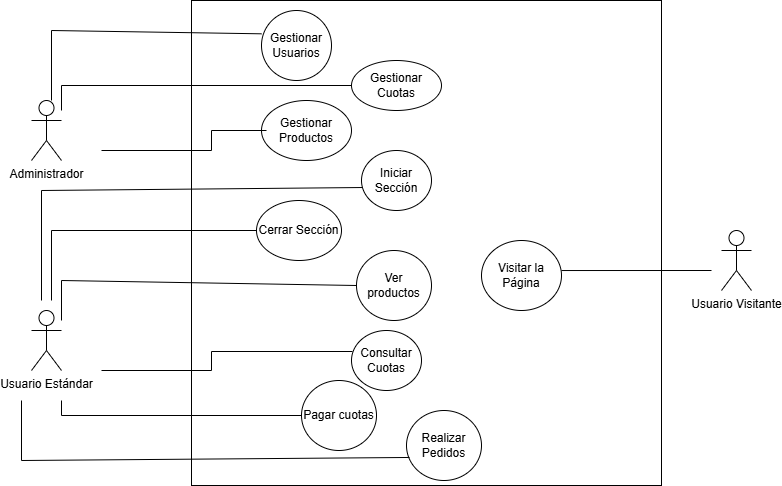

The diagram above was exported from draw.io. Its source (the exported page's mxGraphModel, read from the mxfile embedded in the PNG):
<mxGraphModel dx="864" dy="474" grid="1" gridSize="10" guides="1" tooltips="1" connect="1" arrows="1" fold="1" page="1" pageScale="1" pageWidth="827" pageHeight="1169" math="0" shadow="0">
  <root>
    <object label="" id="0">
      <mxCell />
    </object>
    <mxCell id="1" parent="0" />
    <mxCell id="_EgDC7ar-9hAzhJ-TOdP-1" value="Usuario Estándar" style="shape=umlActor;verticalLabelPosition=bottom;verticalAlign=top;html=1;outlineConnect=0;" parent="1" vertex="1">
      <mxGeometry x="50" y="320" width="30" height="60" as="geometry" />
    </mxCell>
    <mxCell id="GTPacer-jUmKYDNTKuaK-6" value="Usuario Visitante" style="shape=umlActor;verticalLabelPosition=bottom;verticalAlign=top;html=1;outlineConnect=0;" vertex="1" parent="1">
      <mxGeometry x="740" y="240" width="30" height="60" as="geometry" />
    </mxCell>
    <mxCell id="GTPacer-jUmKYDNTKuaK-7" value="Administrador" style="shape=umlActor;verticalLabelPosition=bottom;verticalAlign=top;html=1;outlineConnect=0;" vertex="1" parent="1">
      <mxGeometry x="50" y="110" width="30" height="60" as="geometry" />
    </mxCell>
    <mxCell id="GTPacer-jUmKYDNTKuaK-10" value="" style="rounded=0;whiteSpace=wrap;html=1;direction=south;fillColor=default;strokeColor=default;" vertex="1" parent="1">
      <mxGeometry x="210" y="10" width="470" height="485" as="geometry" />
    </mxCell>
    <mxCell id="GTPacer-jUmKYDNTKuaK-11" value="Gestionar Usuarios" style="ellipse;whiteSpace=wrap;html=1;" vertex="1" parent="1">
      <mxGeometry x="280" y="20" width="70" height="70" as="geometry" />
    </mxCell>
    <mxCell id="GTPacer-jUmKYDNTKuaK-14" value="Gestionar Cuotas" style="ellipse;whiteSpace=wrap;html=1;" vertex="1" parent="1">
      <mxGeometry x="370" y="70" width="90" height="50" as="geometry" />
    </mxCell>
    <mxCell id="GTPacer-jUmKYDNTKuaK-15" value="Gestionar Productos" style="ellipse;whiteSpace=wrap;html=1;" vertex="1" parent="1">
      <mxGeometry x="280" y="110" width="90" height="60" as="geometry" />
    </mxCell>
    <mxCell id="GTPacer-jUmKYDNTKuaK-16" value="Visitar la Página" style="ellipse;whiteSpace=wrap;html=1;" vertex="1" parent="1">
      <mxGeometry x="500" y="250" width="80" height="70" as="geometry" />
    </mxCell>
    <mxCell id="GTPacer-jUmKYDNTKuaK-17" value="Iniciar Sección" style="ellipse;whiteSpace=wrap;html=1;" vertex="1" parent="1">
      <mxGeometry x="380" y="160" width="70" height="60" as="geometry" />
    </mxCell>
    <mxCell id="GTPacer-jUmKYDNTKuaK-18" value="Cerrar Sección" style="ellipse;whiteSpace=wrap;html=1;" vertex="1" parent="1">
      <mxGeometry x="275" y="210" width="85" height="60" as="geometry" />
    </mxCell>
    <mxCell id="GTPacer-jUmKYDNTKuaK-20" value="Ver productos" style="ellipse;whiteSpace=wrap;html=1;" vertex="1" parent="1">
      <mxGeometry x="375" y="260" width="75" height="70" as="geometry" />
    </mxCell>
    <mxCell id="GTPacer-jUmKYDNTKuaK-21" value="Realizar Pedidos" style="ellipse;whiteSpace=wrap;html=1;" vertex="1" parent="1">
      <mxGeometry x="425" y="420" width="75" height="70" as="geometry" />
    </mxCell>
    <mxCell id="GTPacer-jUmKYDNTKuaK-22" value="Consultar Cuotas" style="ellipse;whiteSpace=wrap;html=1;" vertex="1" parent="1">
      <mxGeometry x="370" y="340" width="70" height="60" as="geometry" />
    </mxCell>
    <mxCell id="GTPacer-jUmKYDNTKuaK-26" value="" style="endArrow=none;rounded=0;html=1;entryX=0.014;entryY=0.617;entryDx=0;entryDy=0;entryPerimeter=0;" edge="1" parent="1" target="GTPacer-jUmKYDNTKuaK-17">
      <mxGeometry width="50" height="50" relative="1" as="geometry">
        <mxPoint x="60" y="310" as="sourcePoint" />
        <mxPoint x="360" y="230" as="targetPoint" />
        <Array as="points">
          <mxPoint x="60" y="200" />
        </Array>
      </mxGeometry>
    </mxCell>
    <mxCell id="GTPacer-jUmKYDNTKuaK-28" value="" style="endArrow=none;html=1;rounded=0;entryX=0;entryY=0.333;entryDx=0;entryDy=0;entryPerimeter=0;" edge="1" parent="1" target="GTPacer-jUmKYDNTKuaK-11">
      <mxGeometry width="50" height="50" relative="1" as="geometry">
        <mxPoint x="70" y="110" as="sourcePoint" />
        <mxPoint x="440" y="220" as="targetPoint" />
        <Array as="points">
          <mxPoint x="70" y="40" />
        </Array>
      </mxGeometry>
    </mxCell>
    <mxCell id="GTPacer-jUmKYDNTKuaK-29" value="" style="endArrow=none;html=1;rounded=0;exitX=0;exitY=0.5;exitDx=0;exitDy=0;" edge="1" parent="1">
      <mxGeometry width="50" height="50" relative="1" as="geometry">
        <mxPoint x="285" y="140" as="sourcePoint" />
        <mxPoint x="120" y="160" as="targetPoint" />
        <Array as="points">
          <mxPoint x="230" y="140" />
          <mxPoint x="230" y="160" />
        </Array>
      </mxGeometry>
    </mxCell>
    <mxCell id="GTPacer-jUmKYDNTKuaK-30" value="" style="endArrow=none;html=1;rounded=0;entryX=0;entryY=0.5;entryDx=0;entryDy=0;" edge="1" parent="1" target="GTPacer-jUmKYDNTKuaK-14">
      <mxGeometry width="50" height="50" relative="1" as="geometry">
        <mxPoint x="80" y="120" as="sourcePoint" />
        <mxPoint x="440" y="220" as="targetPoint" />
        <Array as="points">
          <mxPoint x="80" y="95" />
        </Array>
      </mxGeometry>
    </mxCell>
    <mxCell id="GTPacer-jUmKYDNTKuaK-31" value="" style="endArrow=none;html=1;rounded=0;entryX=0;entryY=0.5;entryDx=0;entryDy=0;" edge="1" parent="1" target="GTPacer-jUmKYDNTKuaK-18">
      <mxGeometry width="50" height="50" relative="1" as="geometry">
        <mxPoint x="70" y="310" as="sourcePoint" />
        <mxPoint x="440" y="220" as="targetPoint" />
        <Array as="points">
          <mxPoint x="70" y="240" />
        </Array>
      </mxGeometry>
    </mxCell>
    <mxCell id="GTPacer-jUmKYDNTKuaK-32" value="" style="endArrow=none;html=1;rounded=0;entryX=0;entryY=0.5;entryDx=0;entryDy=0;" edge="1" parent="1" target="GTPacer-jUmKYDNTKuaK-20">
      <mxGeometry width="50" height="50" relative="1" as="geometry">
        <mxPoint x="80" y="330" as="sourcePoint" />
        <mxPoint x="440" y="220" as="targetPoint" />
        <Array as="points">
          <mxPoint x="80" y="290" />
        </Array>
      </mxGeometry>
    </mxCell>
    <mxCell id="GTPacer-jUmKYDNTKuaK-33" value="" style="endArrow=none;html=1;rounded=0;entryX=0.014;entryY=0.35;entryDx=0;entryDy=0;entryPerimeter=0;" edge="1" parent="1" target="GTPacer-jUmKYDNTKuaK-22">
      <mxGeometry width="50" height="50" relative="1" as="geometry">
        <mxPoint x="120" y="380" as="sourcePoint" />
        <mxPoint x="370" y="410" as="targetPoint" />
        <Array as="points">
          <mxPoint x="230" y="380" />
          <mxPoint x="230" y="361" />
        </Array>
      </mxGeometry>
    </mxCell>
    <mxCell id="GTPacer-jUmKYDNTKuaK-34" value="" style="endArrow=none;html=1;rounded=0;entryX=0.04;entryY=0.671;entryDx=0;entryDy=0;entryPerimeter=0;" edge="1" parent="1" target="GTPacer-jUmKYDNTKuaK-21">
      <mxGeometry width="50" height="50" relative="1" as="geometry">
        <mxPoint x="40" y="410" as="sourcePoint" />
        <mxPoint x="280" y="470" as="targetPoint" />
        <Array as="points">
          <mxPoint x="40" y="470" />
        </Array>
      </mxGeometry>
    </mxCell>
    <mxCell id="GTPacer-jUmKYDNTKuaK-35" value="" style="endArrow=none;html=1;rounded=0;exitX=1;exitY=0.429;exitDx=0;exitDy=0;exitPerimeter=0;" edge="1" parent="1" source="GTPacer-jUmKYDNTKuaK-16">
      <mxGeometry width="50" height="50" relative="1" as="geometry">
        <mxPoint x="390" y="270" as="sourcePoint" />
        <mxPoint x="730" y="280" as="targetPoint" />
      </mxGeometry>
    </mxCell>
    <mxCell id="GTPacer-jUmKYDNTKuaK-37" value="Pagar cuotas" style="ellipse;whiteSpace=wrap;html=1;" vertex="1" parent="1">
      <mxGeometry x="320" y="390" width="75" height="70" as="geometry" />
    </mxCell>
    <mxCell id="GTPacer-jUmKYDNTKuaK-38" value="" style="endArrow=none;html=1;rounded=0;entryX=0;entryY=0.5;entryDx=0;entryDy=0;" edge="1" parent="1" target="GTPacer-jUmKYDNTKuaK-37">
      <mxGeometry width="50" height="50" relative="1" as="geometry">
        <mxPoint x="80" y="410" as="sourcePoint" />
        <mxPoint x="440" y="220" as="targetPoint" />
        <Array as="points">
          <mxPoint x="80" y="425" />
        </Array>
      </mxGeometry>
    </mxCell>
  </root>
</mxGraphModel>